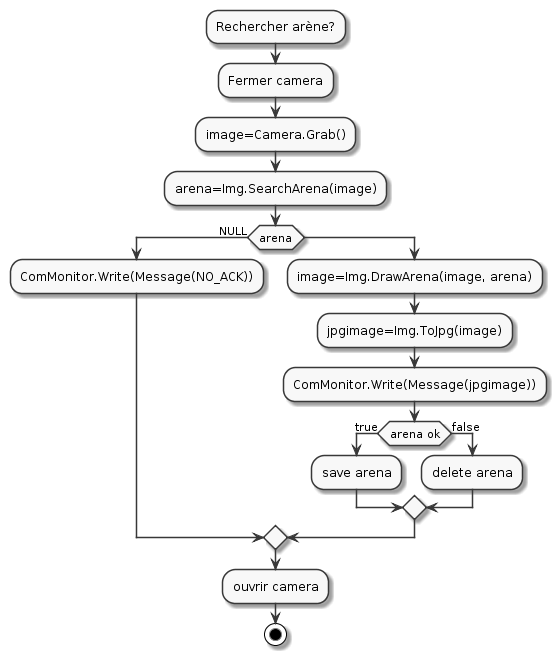

The diagram above was rendered by PlantUML. Its source (embedded in the PNG):
@startuml
skinparam monochrome true

:Rechercher arène?;
:Fermer camera;
:image=Camera.Grab();
:arena=Img.SearchArena(image);
if (arena) then (NULL)
    :ComMonitor.Write(Message(NO_ACK));
else
    :image=Img.DrawArena(image, arena);
    :jpgimage=Img.ToJpg(image);
    :ComMonitor.Write(Message(jpgimage));
    if (arena ok) then (true)
        :save arena;
    else (false)
        :delete arena;
    endif
endif
:ouvrir camera;
stop
@enduml